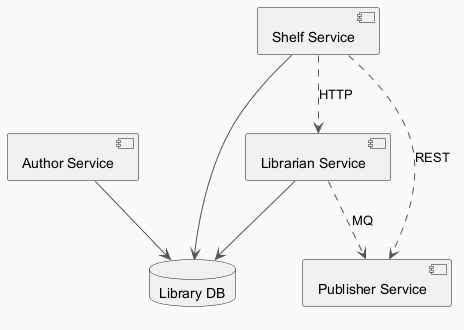

The diagram above was rendered by PlantUML. Its source (embedded in the PNG):
@startuml
skinparam backgroundColor #FAFAFA
skinparam classBackgroundColor #FFF3E0
skinparam classBorderColor #E65100
skinparam ArrowColor #555555
component "Author Service" as C_AuthorService
component "Publisher Service" as C_PublisherService
component "Librarian Service" as C_LibrarianService
component "Shelf Service" as C_ShelfService
database "Library DB" as DB_library
C_AuthorService --> DB_library
C_LibrarianService --> DB_library
C_ShelfService --> DB_library
C_LibrarianService ..> C_PublisherService : MQ
C_ShelfService ..> C_LibrarianService : HTTP
C_ShelfService ..> C_PublisherService : REST
@enduml